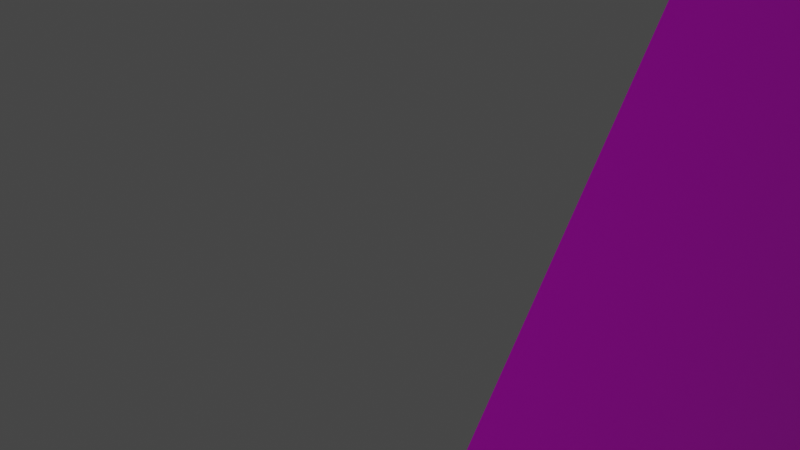 # Source: mart_3d_front.blend  (saved by Blender 3.1.7; exported with 4.5.12 LTS)
import bpy
from mathutils import Matrix  # noqa: F401  (used for matrix-valued properties, if any)

bpy.ops.wm.read_factory_settings(use_empty=True)
scene = bpy.context.scene
scene.name = 'Scene'

# ---- collections
col_collection = bpy.data.collections.new('Collection'); scene.collection.children.link(col_collection)

# ---- images (referenced by path relative to the original .blend; pixels are not part of the script)
import os
ASSET_DIR = os.environ.get("B2B_ASSET_DIR", "")  # directory of the original .blend (textures are referenced by path, not embedded)
HERE = os.path.dirname(os.path.abspath(__file__))  # packed textures are extracted next to this script under _unpacked/

def load_image(name, relpath, width, height, colorspace="sRGB"):
    """Load a texture the original file referenced (path relative to the .blend, or extracted next to this script)."""
    p = next((c for c in (os.path.join(HERE, relpath), os.path.join(ASSET_DIR, relpath)) if relpath and os.path.exists(c)), "")
    if p:
        img = bpy.data.images.load(p, check_existing=True)
        img.name = name
    else:  # same state as the original file: an image datablock whose file is absent (Cycles renders it pink)
        img = bpy.data.images.new(name, width, height)
        img.source = "FILE"
        img.filepath = "//" + (relpath or name)
    img.colorspace_settings.name = colorspace
    return img
img_mart_3d_png = load_image('mart_3d.png', 'Assets/Sprites/mart_3d.png', 1024, 1024, 'sRGB')

# ---- materials (node trees are filled in below, after node groups)
mat_material = bpy.data.materials.new('Material')
mat_material.alpha_threshold = 0.0
mat_material.use_transparent_shadow = False
mat_material.line_color = (0.0, 0.0, 0.0, 1.0)

# ---- material node trees
mat_material.use_nodes = True; mat_material.node_tree.nodes.clear()
_N = mat_material.node_tree.nodes; _L = mat_material.node_tree.links
n0 = _N.new('ShaderNodeOutputMaterial'); n0.name = 'Material Output'; n0.location = (300, 300)
n1 = _N.new('ShaderNodeBsdfPrincipled'); n1.name = 'Principled BSDF'; n1.location = (10, 300)
n1.distribution = 'GGX'
n1.subsurface_method = 'RANDOM_WALK_SKIN'
n1.inputs[2].default_value = 0.4
n1.inputs[3].default_value = 1.45
n1.inputs[27].default_value = (0.0, 0.0, 0.0, 1.0)
n1.inputs[28].default_value = 1.0
n2 = _N.new('ShaderNodeTexImage'); n2.name = 'Image Texture'; n2.location = (-322, 251)
n2.image = img_mart_3d_png
n2.interpolation = 'Closest'
_L.new(n1.outputs[0], n0.inputs[0])
_L.new(n2.outputs[0], n1.inputs[0])
n0.is_active_output = True

# ---- world
world_world = bpy.data.worlds.new('World'); scene.world = world_world
world_world.use_nodes = True; world_world.node_tree.nodes.clear()
_N = world_world.node_tree.nodes; _L = world_world.node_tree.links
n0 = _N.new('ShaderNodeOutputWorld'); n0.name = 'World Output'; n0.location = (300, 300)
n1 = _N.new('ShaderNodeBackground'); n1.name = 'Background'; n1.location = (10, 300)
n1.inputs[0].default_value = (0.05088, 0.05088, 0.05088, 1.0)
_L.new(n1.outputs[0], n0.inputs[0])
n0.is_active_output = True
world_world.color = (0.05088, 0.05088, 0.05088)
world_world.use_sun_shadow = False
world_world.sun_shadow_jitter_overblur = 0.0

# ---- cameras
cam_camera = bpy.data.cameras.new('Camera')
cam_camera.clip_end = 100.0
cam_camera.ortho_scale = 7.314

# ---- lights
light_light = bpy.data.lights.new('Light', 'POINT')
light_light.transmission_factor = 0.0
light_light.energy = 1000.0
light_light.shadow_soft_size = 0.1
light_light.shadow_maximum_resolution = 0.006
light_light.use_absolute_resolution = True

# ---- meshes
me_cube = bpy.data.meshes.new('Cube')
me_cube.from_pydata([(1.0, 1.0, 1.0), (1.0, 1.0, -1.0), (1.0, -1.0, 1.0), (1.0, -1.0, -1.0), (1.0, -0.3664, 1.0), (1.0, -0.3664, -1.0), (1.0, 0.3228, -1.0), (1.0, 0.3228, 1.0), (1.0, 1.0, 0.3148), (1.0, -1.0, 0.3148), (1.0, -0.3664, 0.3148), (1.0, 0.3228, 0.3148)], [], [(10, 4, 2, 9), (11, 7, 4, 10), (8, 0, 7, 11), (1, 8, 11, 6), (5, 10, 9, 3)])
_uv = me_cube.uv_layers.new(name='UVMap')
_uv.uv.foreach_set('vector', [0.1075, 0.6611, 0.1073, 1.004, 0.001741, 1.004, 0.002061, 0.6611, 0.2222, 0.6611, 0.2221, 1.004, 0.1073, 1.004, 0.1075, 0.6611, 0.3348, 0.6611, 0.3348, 1.004, 0.2221, 1.004, 0.2222, 0.6611, 0.3348, 0.003185, 0.3348, 0.6611, 0.2222, 0.6611, 0.2224, 0.003185, 0.1079, 0.003185, 0.1075, 0.6611, 0.002061, 0.6611, 0.002677, 0.003185])
me_cube.materials.append(mat_material)
me_cube.use_remesh_preserve_volume = False
me_cube.use_remesh_preserve_attributes = False
me_cube.use_mirror_vertex_groups = False
me_cube.update()

# ---- objects
ob_cube = bpy.data.objects.new('Cube', me_cube)
ob_light = bpy.data.objects.new('Light', light_light)
ob_camera = bpy.data.objects.new('Camera', cam_camera)

# ---- transforms, parenting, visibility, modifiers, constraints
ob_cube.location = (0.0, 0.0, 0.0)
ob_cube.scale = (6.0, 6.0, 4.0)
ob_cube.lock_rotations_4d = False
ob_cube.empty_display_type = 'ARROWS'
ob_cube.lineart.crease_threshold = 0.0
ob_light.location = (14.94, -8.236, -1.644)
ob_light.rotation_euler = (0.6503, 0.05522, 1.866)
ob_light.lock_rotations_4d = False
ob_light.empty_display_type = 'ARROWS'
ob_light.color = (0.0, 0.0, 0.0, 0.0)
ob_light.lineart.crease_threshold = 0.0
ob_camera.location = (8.828, -1.242, -0.3376)
ob_camera.rotation_euler = (-4.808, -0.4084, 0.9025)
ob_camera.lock_rotations_4d = False
ob_camera.empty_display_type = 'ARROWS'
ob_camera.color = (0.0, 0.0, 0.0, 0.0)
ob_camera.display_type = 'WIRE'
ob_camera.lineart.crease_threshold = 0.0

# ---- collection membership
col_collection.objects.link(ob_cube)
col_collection.objects.link(ob_light)
col_collection.objects.link(ob_camera)

# ---- scene / render settings (as saved in the file)
scene.camera = ob_camera
scene.frame_start = 1; scene.frame_end = 250; scene.frame_set(1)
scene.render.engine = 'BLENDER_EEVEE_NEXT'
scene.cycles.sampling_pattern = 'TABULATED_SOBOL'
scene.cycles.use_light_tree = False
scene.view_settings.view_transform = 'Filmic'
bpy.context.view_layer.update()
